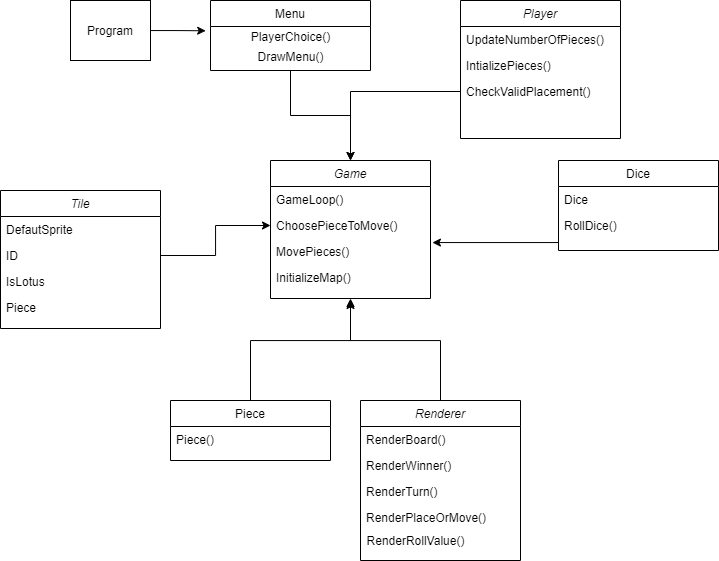

The diagram above was exported from draw.io. Its source (the exported page's mxGraphModel, read from the mxfile embedded in the PNG):
<mxGraphModel dx="884" dy="885" grid="1" gridSize="10" guides="1" tooltips="1" connect="1" arrows="1" fold="1" page="1" pageScale="1" pageWidth="827" pageHeight="1169" math="0" shadow="0">
  <root>
    <mxCell id="WIyWlLk6GJQsqaUBKTNV-0" />
    <mxCell id="WIyWlLk6GJQsqaUBKTNV-1" parent="WIyWlLk6GJQsqaUBKTNV-0" />
    <mxCell id="zkfFHV4jXpPFQw0GAbJ--0" value="Game" style="swimlane;fontStyle=2;align=center;verticalAlign=top;childLayout=stackLayout;horizontal=1;startSize=26;horizontalStack=0;resizeParent=1;resizeLast=0;collapsible=1;marginBottom=0;rounded=0;shadow=0;strokeWidth=1;" parent="WIyWlLk6GJQsqaUBKTNV-1" vertex="1">
      <mxGeometry x="300" y="180" width="160" height="138" as="geometry">
        <mxRectangle x="230" y="140" width="160" height="26" as="alternateBounds" />
      </mxGeometry>
    </mxCell>
    <mxCell id="zkfFHV4jXpPFQw0GAbJ--1" value="GameLoop()" style="text;align=left;verticalAlign=top;spacingLeft=4;spacingRight=4;overflow=hidden;rotatable=0;points=[[0,0.5],[1,0.5]];portConstraint=eastwest;" parent="zkfFHV4jXpPFQw0GAbJ--0" vertex="1">
      <mxGeometry y="26" width="160" height="26" as="geometry" />
    </mxCell>
    <mxCell id="zkfFHV4jXpPFQw0GAbJ--2" value="ChoosePieceToMove()" style="text;align=left;verticalAlign=top;spacingLeft=4;spacingRight=4;overflow=hidden;rotatable=0;points=[[0,0.5],[1,0.5]];portConstraint=eastwest;rounded=0;shadow=0;html=0;" parent="zkfFHV4jXpPFQw0GAbJ--0" vertex="1">
      <mxGeometry y="52" width="160" height="26" as="geometry" />
    </mxCell>
    <mxCell id="zkfFHV4jXpPFQw0GAbJ--3" value="MovePieces()" style="text;align=left;verticalAlign=top;spacingLeft=4;spacingRight=4;overflow=hidden;rotatable=0;points=[[0,0.5],[1,0.5]];portConstraint=eastwest;rounded=0;shadow=0;html=0;" parent="zkfFHV4jXpPFQw0GAbJ--0" vertex="1">
      <mxGeometry y="78" width="160" height="26" as="geometry" />
    </mxCell>
    <mxCell id="zkfFHV4jXpPFQw0GAbJ--5" value="InitializeMap()" style="text;align=left;verticalAlign=top;spacingLeft=4;spacingRight=4;overflow=hidden;rotatable=0;points=[[0,0.5],[1,0.5]];portConstraint=eastwest;" parent="zkfFHV4jXpPFQw0GAbJ--0" vertex="1">
      <mxGeometry y="104" width="160" height="26" as="geometry" />
    </mxCell>
    <mxCell id="u8pR-Tovhs4YBuiTOem3-28" style="edgeStyle=orthogonalEdgeStyle;rounded=0;orthogonalLoop=1;jettySize=auto;html=1;exitX=0.5;exitY=0;exitDx=0;exitDy=0;" edge="1" parent="WIyWlLk6GJQsqaUBKTNV-1" source="zkfFHV4jXpPFQw0GAbJ--6">
      <mxGeometry relative="1" as="geometry">
        <mxPoint x="380" y="320" as="targetPoint" />
        <Array as="points">
          <mxPoint x="280" y="360" />
          <mxPoint x="380" y="360" />
        </Array>
      </mxGeometry>
    </mxCell>
    <mxCell id="zkfFHV4jXpPFQw0GAbJ--6" value="Piece" style="swimlane;fontStyle=0;align=center;verticalAlign=top;childLayout=stackLayout;horizontal=1;startSize=26;horizontalStack=0;resizeParent=1;resizeLast=0;collapsible=1;marginBottom=0;rounded=0;shadow=0;strokeWidth=1;" parent="WIyWlLk6GJQsqaUBKTNV-1" vertex="1">
      <mxGeometry x="200" y="420" width="160" height="60" as="geometry">
        <mxRectangle x="130" y="380" width="160" height="26" as="alternateBounds" />
      </mxGeometry>
    </mxCell>
    <mxCell id="zkfFHV4jXpPFQw0GAbJ--7" value="Piece()" style="text;align=left;verticalAlign=top;spacingLeft=4;spacingRight=4;overflow=hidden;rotatable=0;points=[[0,0.5],[1,0.5]];portConstraint=eastwest;" parent="zkfFHV4jXpPFQw0GAbJ--6" vertex="1">
      <mxGeometry y="26" width="160" height="26" as="geometry" />
    </mxCell>
    <mxCell id="u8pR-Tovhs4YBuiTOem3-22" style="edgeStyle=orthogonalEdgeStyle;rounded=0;orthogonalLoop=1;jettySize=auto;html=1;entryX=0.5;entryY=0;entryDx=0;entryDy=0;" edge="1" parent="WIyWlLk6GJQsqaUBKTNV-1" source="zkfFHV4jXpPFQw0GAbJ--13" target="zkfFHV4jXpPFQw0GAbJ--0">
      <mxGeometry relative="1" as="geometry" />
    </mxCell>
    <mxCell id="zkfFHV4jXpPFQw0GAbJ--13" value="Menu" style="swimlane;fontStyle=0;align=center;verticalAlign=top;childLayout=stackLayout;horizontal=1;startSize=26;horizontalStack=0;resizeParent=1;resizeLast=0;collapsible=1;marginBottom=0;rounded=0;shadow=0;strokeWidth=1;" parent="WIyWlLk6GJQsqaUBKTNV-1" vertex="1">
      <mxGeometry x="240" y="20" width="160" height="70" as="geometry">
        <mxRectangle x="340" y="380" width="170" height="26" as="alternateBounds" />
      </mxGeometry>
    </mxCell>
    <mxCell id="u8pR-Tovhs4YBuiTOem3-25" value="PlayerChoice()" style="text;html=1;align=center;verticalAlign=middle;resizable=0;points=[];autosize=1;strokeColor=none;" vertex="1" parent="zkfFHV4jXpPFQw0GAbJ--13">
      <mxGeometry y="26" width="160" height="20" as="geometry" />
    </mxCell>
    <mxCell id="u8pR-Tovhs4YBuiTOem3-23" value="DrawMenu()" style="text;html=1;align=center;verticalAlign=middle;resizable=0;points=[];autosize=1;strokeColor=none;" vertex="1" parent="zkfFHV4jXpPFQw0GAbJ--13">
      <mxGeometry y="46" width="160" height="20" as="geometry" />
    </mxCell>
    <mxCell id="zkfFHV4jXpPFQw0GAbJ--17" value="Dice" style="swimlane;fontStyle=0;align=center;verticalAlign=top;childLayout=stackLayout;horizontal=1;startSize=26;horizontalStack=0;resizeParent=1;resizeLast=0;collapsible=1;marginBottom=0;rounded=0;shadow=0;strokeWidth=1;" parent="WIyWlLk6GJQsqaUBKTNV-1" vertex="1">
      <mxGeometry x="588" y="180" width="160" height="90" as="geometry">
        <mxRectangle x="550" y="140" width="160" height="26" as="alternateBounds" />
      </mxGeometry>
    </mxCell>
    <mxCell id="zkfFHV4jXpPFQw0GAbJ--24" value="Dice" style="text;align=left;verticalAlign=top;spacingLeft=4;spacingRight=4;overflow=hidden;rotatable=0;points=[[0,0.5],[1,0.5]];portConstraint=eastwest;" parent="zkfFHV4jXpPFQw0GAbJ--17" vertex="1">
      <mxGeometry y="26" width="160" height="26" as="geometry" />
    </mxCell>
    <mxCell id="zkfFHV4jXpPFQw0GAbJ--25" value="RollDice()" style="text;align=left;verticalAlign=top;spacingLeft=4;spacingRight=4;overflow=hidden;rotatable=0;points=[[0,0.5],[1,0.5]];portConstraint=eastwest;" parent="zkfFHV4jXpPFQw0GAbJ--17" vertex="1">
      <mxGeometry y="52" width="160" height="26" as="geometry" />
    </mxCell>
    <mxCell id="u8pR-Tovhs4YBuiTOem3-2" style="edgeStyle=orthogonalEdgeStyle;rounded=0;orthogonalLoop=1;jettySize=auto;html=1;entryX=-0.03;entryY=0.165;entryDx=0;entryDy=0;entryPerimeter=0;" edge="1" parent="WIyWlLk6GJQsqaUBKTNV-1" source="u8pR-Tovhs4YBuiTOem3-0">
      <mxGeometry relative="1" as="geometry">
        <mxPoint x="235.20000000000005" y="50.289999999999964" as="targetPoint" />
      </mxGeometry>
    </mxCell>
    <mxCell id="u8pR-Tovhs4YBuiTOem3-0" value="Program" style="rounded=0;whiteSpace=wrap;html=1;" vertex="1" parent="WIyWlLk6GJQsqaUBKTNV-1">
      <mxGeometry x="100" y="20" width="80" height="60" as="geometry" />
    </mxCell>
    <mxCell id="u8pR-Tovhs4YBuiTOem3-3" value="Player" style="swimlane;fontStyle=2;align=center;verticalAlign=top;childLayout=stackLayout;horizontal=1;startSize=26;horizontalStack=0;resizeParent=1;resizeLast=0;collapsible=1;marginBottom=0;rounded=0;shadow=0;strokeWidth=1;" vertex="1" parent="WIyWlLk6GJQsqaUBKTNV-1">
      <mxGeometry x="490" y="20" width="160" height="138" as="geometry">
        <mxRectangle x="230" y="140" width="160" height="26" as="alternateBounds" />
      </mxGeometry>
    </mxCell>
    <mxCell id="u8pR-Tovhs4YBuiTOem3-5" value="UpdateNumberOfPieces()" style="text;align=left;verticalAlign=top;spacingLeft=4;spacingRight=4;overflow=hidden;rotatable=0;points=[[0,0.5],[1,0.5]];portConstraint=eastwest;rounded=0;shadow=0;html=0;" vertex="1" parent="u8pR-Tovhs4YBuiTOem3-3">
      <mxGeometry y="26" width="160" height="26" as="geometry" />
    </mxCell>
    <mxCell id="u8pR-Tovhs4YBuiTOem3-6" value="IntializePieces()" style="text;align=left;verticalAlign=top;spacingLeft=4;spacingRight=4;overflow=hidden;rotatable=0;points=[[0,0.5],[1,0.5]];portConstraint=eastwest;rounded=0;shadow=0;html=0;" vertex="1" parent="u8pR-Tovhs4YBuiTOem3-3">
      <mxGeometry y="52" width="160" height="26" as="geometry" />
    </mxCell>
    <mxCell id="u8pR-Tovhs4YBuiTOem3-7" value="CheckValidPlacement()" style="text;align=left;verticalAlign=top;spacingLeft=4;spacingRight=4;overflow=hidden;rotatable=0;points=[[0,0.5],[1,0.5]];portConstraint=eastwest;" vertex="1" parent="u8pR-Tovhs4YBuiTOem3-3">
      <mxGeometry y="78" width="160" height="26" as="geometry" />
    </mxCell>
    <mxCell id="u8pR-Tovhs4YBuiTOem3-27" style="edgeStyle=orthogonalEdgeStyle;rounded=0;orthogonalLoop=1;jettySize=auto;html=1;entryX=0.5;entryY=1;entryDx=0;entryDy=0;" edge="1" parent="WIyWlLk6GJQsqaUBKTNV-1" source="u8pR-Tovhs4YBuiTOem3-9" target="zkfFHV4jXpPFQw0GAbJ--0">
      <mxGeometry relative="1" as="geometry">
        <Array as="points">
          <mxPoint x="470" y="360" />
          <mxPoint x="380" y="360" />
        </Array>
      </mxGeometry>
    </mxCell>
    <mxCell id="u8pR-Tovhs4YBuiTOem3-9" value="Renderer" style="swimlane;fontStyle=2;align=center;verticalAlign=top;childLayout=stackLayout;horizontal=1;startSize=26;horizontalStack=0;resizeParent=1;resizeLast=0;collapsible=1;marginBottom=0;rounded=0;shadow=0;strokeWidth=1;" vertex="1" parent="WIyWlLk6GJQsqaUBKTNV-1">
      <mxGeometry x="390" y="420" width="160" height="160" as="geometry">
        <mxRectangle x="230" y="140" width="160" height="26" as="alternateBounds" />
      </mxGeometry>
    </mxCell>
    <mxCell id="u8pR-Tovhs4YBuiTOem3-10" value="RenderBoard()" style="text;align=left;verticalAlign=top;spacingLeft=4;spacingRight=4;overflow=hidden;rotatable=0;points=[[0,0.5],[1,0.5]];portConstraint=eastwest;" vertex="1" parent="u8pR-Tovhs4YBuiTOem3-9">
      <mxGeometry y="26" width="160" height="26" as="geometry" />
    </mxCell>
    <mxCell id="u8pR-Tovhs4YBuiTOem3-11" value="RenderWinner()" style="text;align=left;verticalAlign=top;spacingLeft=4;spacingRight=4;overflow=hidden;rotatable=0;points=[[0,0.5],[1,0.5]];portConstraint=eastwest;rounded=0;shadow=0;html=0;" vertex="1" parent="u8pR-Tovhs4YBuiTOem3-9">
      <mxGeometry y="52" width="160" height="26" as="geometry" />
    </mxCell>
    <mxCell id="u8pR-Tovhs4YBuiTOem3-12" value="RenderTurn()" style="text;align=left;verticalAlign=top;spacingLeft=4;spacingRight=4;overflow=hidden;rotatable=0;points=[[0,0.5],[1,0.5]];portConstraint=eastwest;rounded=0;shadow=0;html=0;" vertex="1" parent="u8pR-Tovhs4YBuiTOem3-9">
      <mxGeometry y="78" width="160" height="26" as="geometry" />
    </mxCell>
    <mxCell id="u8pR-Tovhs4YBuiTOem3-13" value="RenderPlaceOrMove()" style="text;align=left;verticalAlign=top;spacingLeft=4;spacingRight=4;overflow=hidden;rotatable=0;points=[[0,0.5],[1,0.5]];portConstraint=eastwest;" vertex="1" parent="u8pR-Tovhs4YBuiTOem3-9">
      <mxGeometry y="104" width="160" height="26" as="geometry" />
    </mxCell>
    <mxCell id="u8pR-Tovhs4YBuiTOem3-16" value="Tile" style="swimlane;fontStyle=2;align=center;verticalAlign=top;childLayout=stackLayout;horizontal=1;startSize=26;horizontalStack=0;resizeParent=1;resizeLast=0;collapsible=1;marginBottom=0;rounded=0;shadow=0;strokeWidth=1;" vertex="1" parent="WIyWlLk6GJQsqaUBKTNV-1">
      <mxGeometry x="30" y="210" width="160" height="138" as="geometry">
        <mxRectangle x="230" y="140" width="160" height="26" as="alternateBounds" />
      </mxGeometry>
    </mxCell>
    <mxCell id="u8pR-Tovhs4YBuiTOem3-20" value="DefautSprite" style="text;align=left;verticalAlign=top;spacingLeft=4;spacingRight=4;overflow=hidden;rotatable=0;points=[[0,0.5],[1,0.5]];portConstraint=eastwest;" vertex="1" parent="u8pR-Tovhs4YBuiTOem3-16">
      <mxGeometry y="26" width="160" height="26" as="geometry" />
    </mxCell>
    <mxCell id="u8pR-Tovhs4YBuiTOem3-17" value="ID" style="text;align=left;verticalAlign=top;spacingLeft=4;spacingRight=4;overflow=hidden;rotatable=0;points=[[0,0.5],[1,0.5]];portConstraint=eastwest;" vertex="1" parent="u8pR-Tovhs4YBuiTOem3-16">
      <mxGeometry y="52" width="160" height="26" as="geometry" />
    </mxCell>
    <mxCell id="u8pR-Tovhs4YBuiTOem3-18" value="IsLotus" style="text;align=left;verticalAlign=top;spacingLeft=4;spacingRight=4;overflow=hidden;rotatable=0;points=[[0,0.5],[1,0.5]];portConstraint=eastwest;rounded=0;shadow=0;html=0;" vertex="1" parent="u8pR-Tovhs4YBuiTOem3-16">
      <mxGeometry y="78" width="160" height="26" as="geometry" />
    </mxCell>
    <mxCell id="u8pR-Tovhs4YBuiTOem3-19" value="Piece" style="text;align=left;verticalAlign=top;spacingLeft=4;spacingRight=4;overflow=hidden;rotatable=0;points=[[0,0.5],[1,0.5]];portConstraint=eastwest;rounded=0;shadow=0;html=0;" vertex="1" parent="u8pR-Tovhs4YBuiTOem3-16">
      <mxGeometry y="104" width="160" height="26" as="geometry" />
    </mxCell>
    <mxCell id="u8pR-Tovhs4YBuiTOem3-29" style="edgeStyle=orthogonalEdgeStyle;rounded=0;orthogonalLoop=1;jettySize=auto;html=1;entryX=1.012;entryY=0.156;entryDx=0;entryDy=0;entryPerimeter=0;" edge="1" parent="WIyWlLk6GJQsqaUBKTNV-1" target="zkfFHV4jXpPFQw0GAbJ--3">
      <mxGeometry relative="1" as="geometry">
        <mxPoint x="588" y="219" as="sourcePoint" />
      </mxGeometry>
    </mxCell>
    <mxCell id="u8pR-Tovhs4YBuiTOem3-30" style="edgeStyle=orthogonalEdgeStyle;rounded=0;orthogonalLoop=1;jettySize=auto;html=1;entryX=0;entryY=0.5;entryDx=0;entryDy=0;" edge="1" parent="WIyWlLk6GJQsqaUBKTNV-1" source="u8pR-Tovhs4YBuiTOem3-17" target="zkfFHV4jXpPFQw0GAbJ--2">
      <mxGeometry relative="1" as="geometry" />
    </mxCell>
    <mxCell id="u8pR-Tovhs4YBuiTOem3-31" style="edgeStyle=orthogonalEdgeStyle;rounded=0;orthogonalLoop=1;jettySize=auto;html=1;entryX=0.5;entryY=0;entryDx=0;entryDy=0;exitX=0;exitY=0.5;exitDx=0;exitDy=0;" edge="1" parent="WIyWlLk6GJQsqaUBKTNV-1" source="u8pR-Tovhs4YBuiTOem3-7" target="zkfFHV4jXpPFQw0GAbJ--0">
      <mxGeometry relative="1" as="geometry" />
    </mxCell>
    <mxCell id="u8pR-Tovhs4YBuiTOem3-32" value="RenderRollValue()" style="text;html=1;align=center;verticalAlign=middle;resizable=0;points=[];autosize=1;strokeColor=none;" vertex="1" parent="WIyWlLk6GJQsqaUBKTNV-1">
      <mxGeometry x="390" y="550" width="110" height="20" as="geometry" />
    </mxCell>
  </root>
</mxGraphModel>